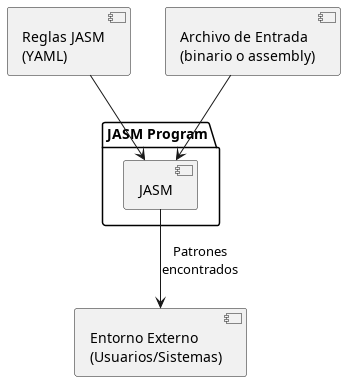

The diagram above was rendered by PlantUML. Its source (embedded in the PNG):
@startuml contexto
package "JASM Program" {
  [JASM] as jasm
}

[Reglas JASM\n(YAML)] as rules
[Archivo de Entrada\n(binario o assembly)] as entrada
[Entorno Externo\n(Usuarios/Sistemas)] as external

rules --> jasm
entrada --> jasm
jasm --> external: Patrones\nencontrados

@enduml